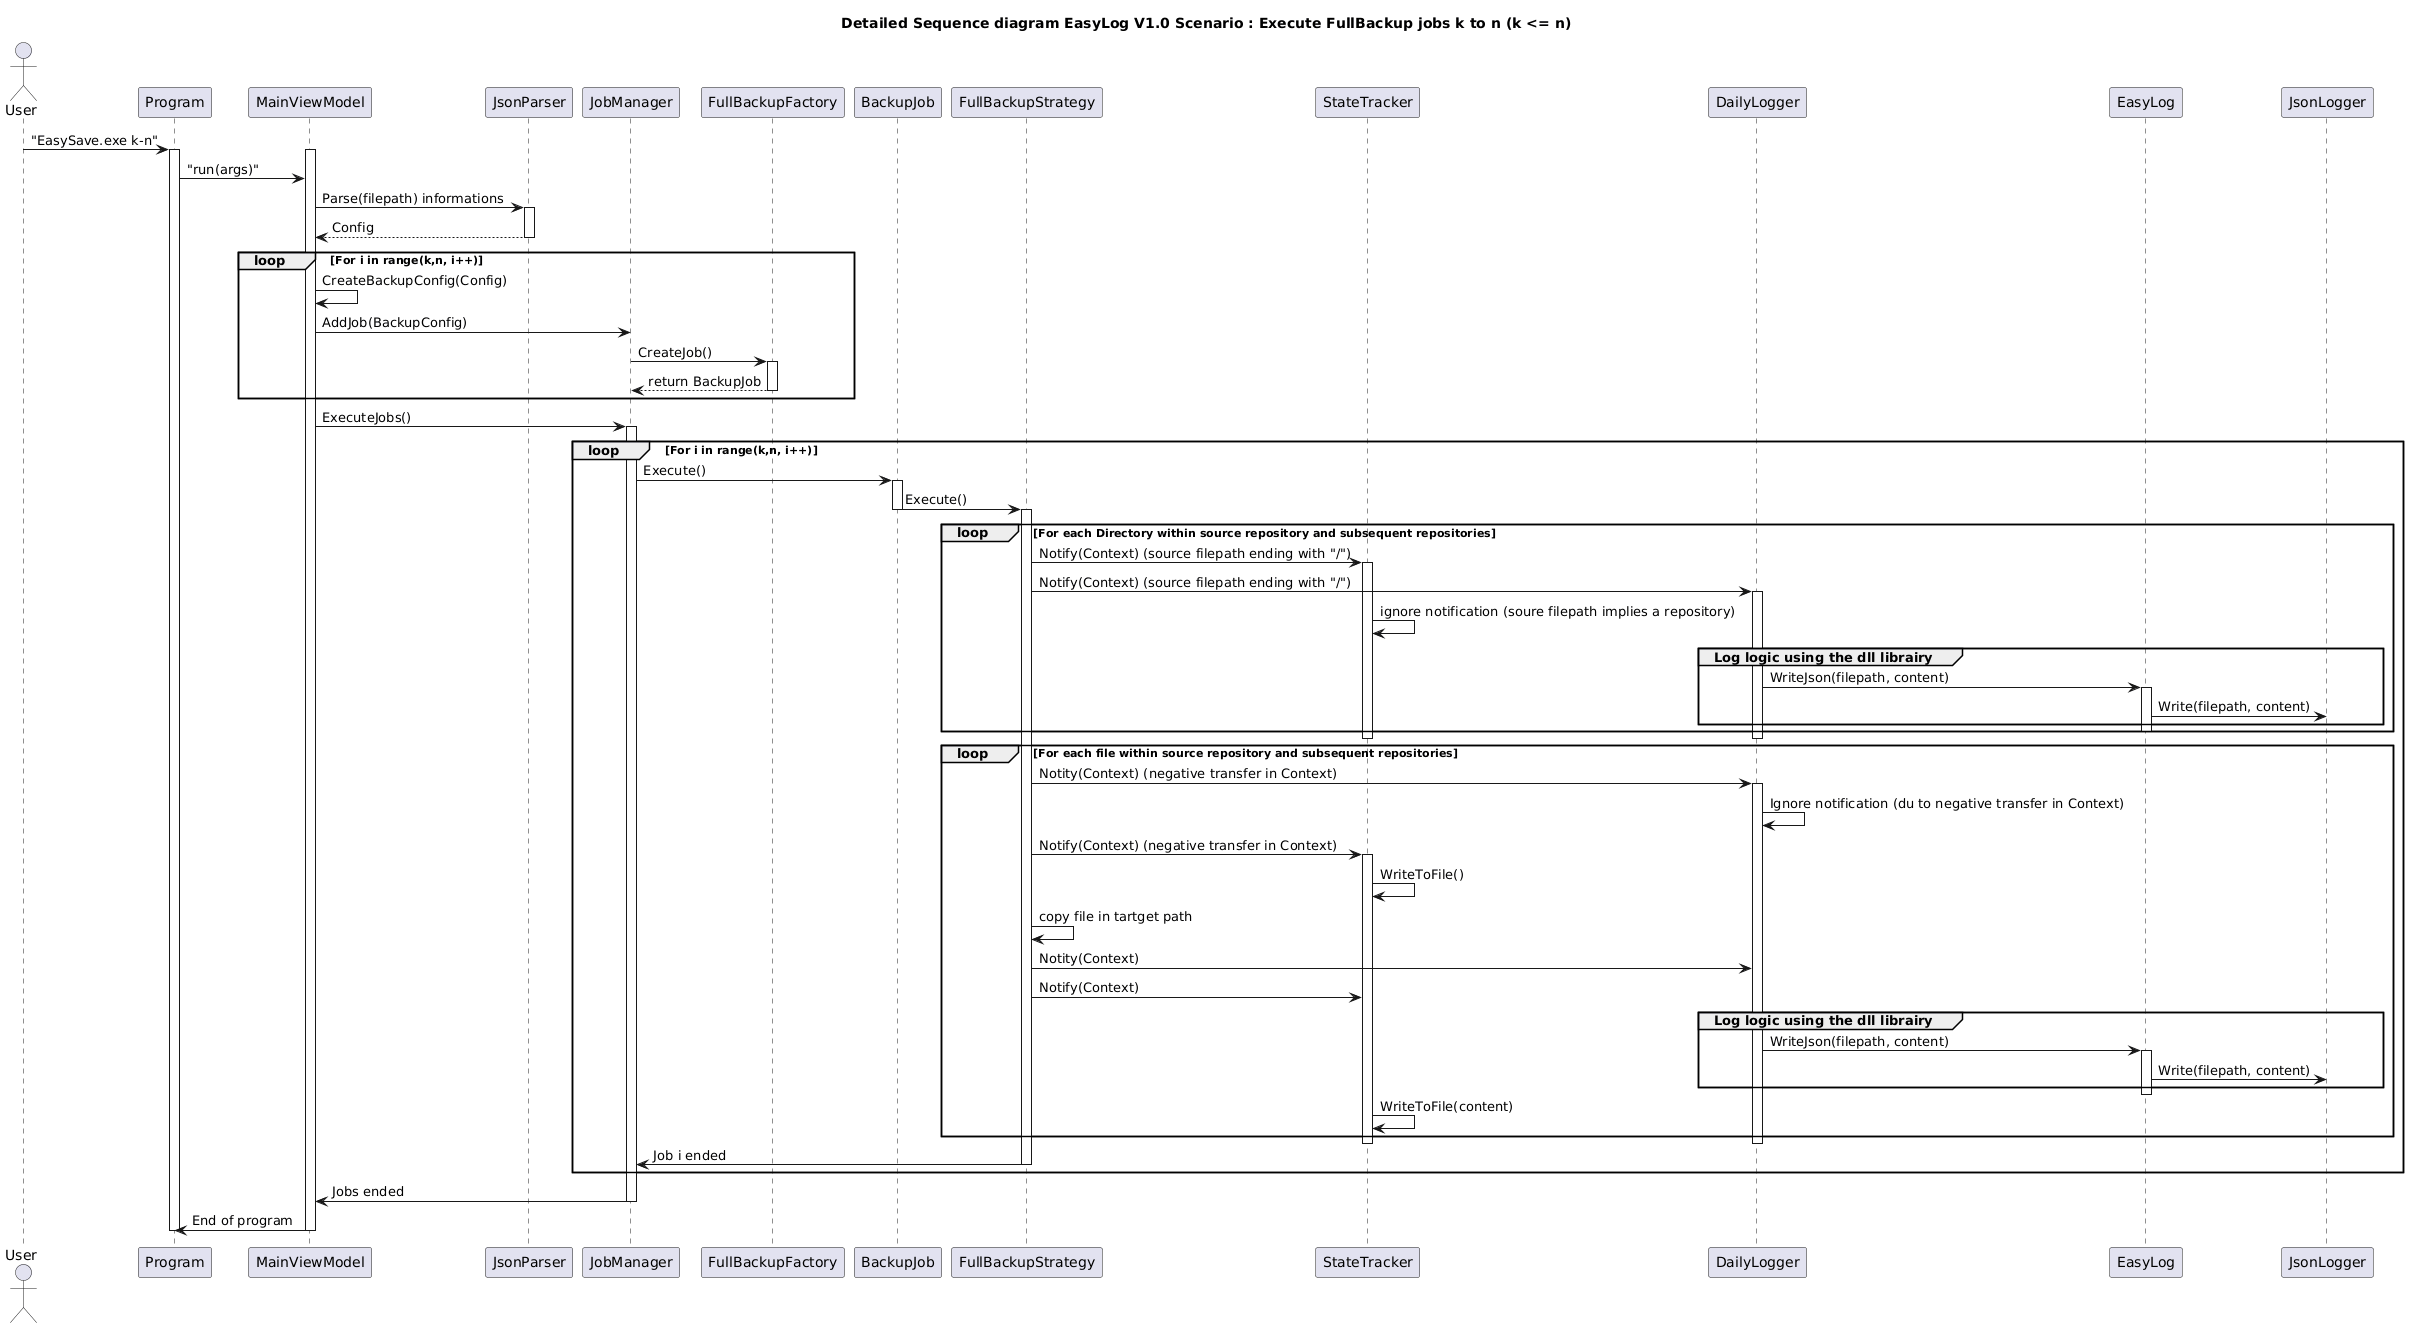

The diagram above was rendered by PlantUML. Its source (embedded in the PNG):
@startuml
' Title of the diagram
title Detailed Sequence diagram EasyLog V1.0 Scenario : Execute FullBackup jobs k to n (k <= n) 

' Participant and actors

actor User

participant Program

participant MainViewModel

participant JsonParser

participant JobManager

participant FullBackupFactory

participant BackupJob

participant FullBackupStrategy

participant StateTracker

participant DailyLogger


' Startup

User -> Program : "EasySave.exe k-n"

activate Program

activate MainViewModel 

Program -> MainViewModel : "run(args)"

' JsonParser -> Parsing of the config files
MainViewModel -> JsonParser : Parse(filepath) informations
activate JsonParser
JsonParser --> MainViewModel : Config
deactivate JsonParser

' Creation of the desired Jobs

loop For i in range(k,n, i++)

MainViewModel -> MainViewModel : CreateBackupConfig(Config)

MainViewModel -> JobManager : AddJob(BackupConfig)

JobManager -> FullBackupFactory : CreateJob()
activate FullBackupFactory

FullBackupFactory --> JobManager : return BackupJob
deactivate FullBackupFactory
end

' Execution de l'ensemble des jobs de lqa liste
MainViewModel -> JobManager : ExecuteJobs()
activate JobManager

loop For i in range(k,n, i++)

JobManager -> BackupJob : Execute()
activate BackupJob
BackupJob -> FullBackupStrategy : Execute()
deactivate BackupJob

activate FullBackupStrategy


    ' Directory creation gestion (need to be logged)
    loop For each Directory within source repository and subsequent repositories
    
        
        
        FullBackupStrategy -> StateTracker : Notify(Context) (source filepath ending with "/")
        activate StateTracker
        FullBackupStrategy -> DailyLogger : Notify(Context) (source filepath ending with "/")
        activate DailyLogger
        
        StateTracker -> StateTracker : ignore notification (soure filepath implies a repository)
        
        ' Log action
        group Log logic using the dll librairy
            DailyLogger -> EasyLog : WriteJson(filepath, content)
            
            activate EasyLog
            
            EasyLog -> JsonLogger : Write(filepath, content)
            
            
        end
        deactivate EasyLog
    end
    
    deactivate DailyLogger
    deactivate StateTracker

    loop For each file within source repository and subsequent repositories
        
        ' Notification of subscribed (start of task, only StateTracker does stuff)
        
        FullBackupStrategy -> DailyLogger : Notity(Context) (negative transfer in Context)
        
        activate DailyLogger
        
        DailyLogger -> DailyLogger : Ignore notification (du to negative transfer in Context)
        
        FullBackupStrategy -> StateTracker : Notify(Context) (negative transfer in Context)
        
        activate StateTracker
        
        StateTracker -> StateTracker : WriteToFile()
        
        FullBackupStrategy -> FullBackupStrategy : copy file in tartget path
        
        ' Notification of subscribed (after task)
        
        FullBackupStrategy -> DailyLogger : Notity(Context)
        
        FullBackupStrategy -> StateTracker : Notify(Context)
        
        ' Log action
        group Log logic using the dll librairy
        
            DailyLogger -> EasyLog : WriteJson(filepath, content)
            
            activate EasyLog
            
            EasyLog -> JsonLogger : Write(filepath, content)
        end
        deactivate EasyLog
        
        StateTracker -> StateTracker : WriteToFile(content)
    end
    
    deactivate DailyLogger
    deactivate StateTracker
    
    FullBackupStrategy -> JobManager : Job i ended
    deactivate FullBackupStrategy
end

JobManager -> MainViewModel : Jobs ended

deactivate JobManager

MainViewModel -> Program : End of program

deactivate MainViewModel
deactivate Program
@enduml